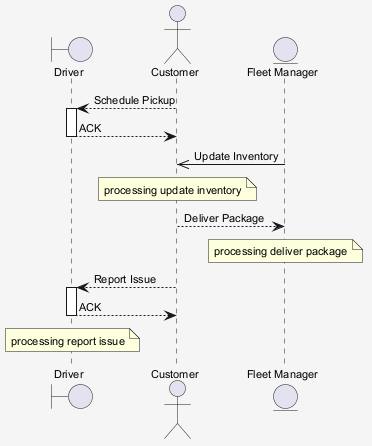

The diagram above was rendered by PlantUML. Its source (embedded in the PNG):
@startuml
skinparam shadowing false
skinparam backgroundColor #F5F5F5
skinparam defaultFontSize 11
boundary "Driver" as D
actor "Customer" as C
entity "Fleet Manager" as FM
C --> D : Schedule Pickup
activate D
D --> C : ACK
deactivate D
FM ->> C : Update Inventory
note over C : processing update inventory
C --> FM : Deliver Package
note over FM : processing deliver package
C --> D : Report Issue
activate D
D --> C : ACK
deactivate D
note over D : processing report issue
@enduml